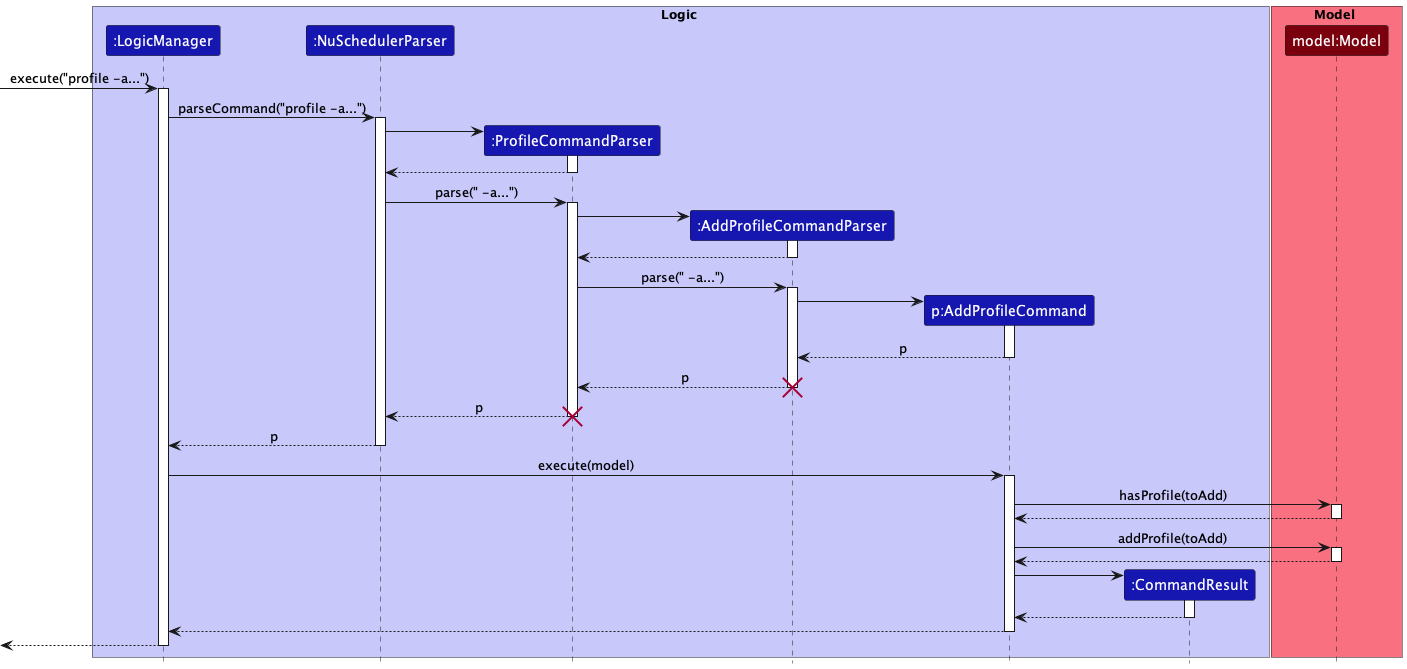

The diagram above was rendered by PlantUML. Its source (embedded in the PNG):
@startuml
!include ../style.puml

box Logic LOGIC_COLOR_T1
Participant ":LogicManager" as logicManager LOGIC_COLOR_T3
Participant ":NuSchedulerParser" as nuSchedulerParser LOGIC_COLOR_T3
Participant ":ProfileCommandParser" as profileCommandParser LOGIC_COLOR_T3
Participant ":AddProfileCommandParser" as addProfileCommandParser LOGIC_COLOR_T3
Participant "p:AddProfileCommand" as addProfileCommand LOGIC_COLOR_T3
Participant ":CommandResult" as commandResult LOGIC_COLOR_T3
endBox

box Model MODEL_COLOR_T1
Participant "model:Model" as model MODEL_COLOR_T3
endBox

-> logicManager ++: execute("profile -a...")
logicManager -> nuSchedulerParser ++: parseCommand("profile -a...")

create profileCommandParser
nuSchedulerParser -> profileCommandParser ++
return
nuSchedulerParser -> profileCommandParser ++: parse(" -a...")

create addProfileCommandParser
profileCommandParser -> addProfileCommandParser ++
return
profileCommandParser -> addProfileCommandParser ++: parse(" -a...")

create addProfileCommand
addProfileCommandParser -> addProfileCommand ++
return p
return p
destroy addProfileCommandParser
return p
destroy profileCommandParser
return p

logicManager -> addProfileCommand ++: execute(model)
addProfileCommand -> model ++: hasProfile(toAdd)
return
addProfileCommand -> model ++: addProfile(toAdd)
return

create commandResult
addProfileCommand -> commandResult++
return
return
return

@enduml